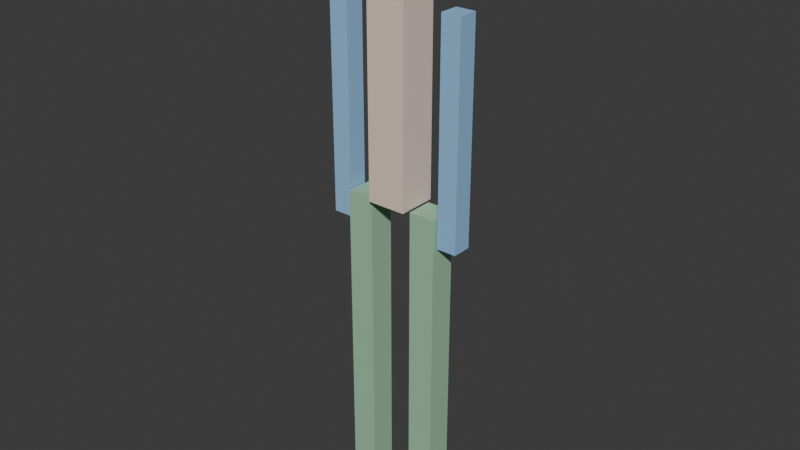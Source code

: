 # Source: clasped_hands_behind_back.blend  (saved by Blender 5.1.30; exported with 4.5.12 LTS)
import bpy
from mathutils import Matrix  # noqa: F401  (used for matrix-valued properties, if any)

bpy.ops.wm.read_factory_settings(use_empty=True)
scene = bpy.context.scene
scene.name = 'Scene'

# ---- collections
col_collection = bpy.data.collections.new('Collection'); scene.collection.children.link(col_collection)

# ---- materials (node trees are filled in below, after node groups)
mat_mat_hips = bpy.data.materials.new('mat_hips')
mat_mat_hips.diffuse_color = (0.85, 0.7, 0.6, 1.0)
mat_mat_spine = bpy.data.materials.new('mat_spine')
mat_mat_spine.diffuse_color = (0.85, 0.7, 0.6, 1.0)
mat_mat_chest = bpy.data.materials.new('mat_chest')
mat_mat_chest.diffuse_color = (0.85, 0.7, 0.6, 1.0)
mat_mat_head = bpy.data.materials.new('mat_head')
mat_mat_head.diffuse_color = (0.85, 0.7, 0.6, 1.0)
mat_mat_upperarm_l = bpy.data.materials.new('mat_upperarm.L')
mat_mat_upperarm_l.diffuse_color = (0.3, 0.55, 0.85, 1.0)
mat_mat_forearm_l = bpy.data.materials.new('mat_forearm.L')
mat_mat_forearm_l.diffuse_color = (0.3, 0.55, 0.85, 1.0)
mat_mat_upperarm_r = bpy.data.materials.new('mat_upperarm.R')
mat_mat_upperarm_r.diffuse_color = (0.3, 0.55, 0.85, 1.0)
mat_mat_forearm_r = bpy.data.materials.new('mat_forearm.R')
mat_mat_forearm_r.diffuse_color = (0.3, 0.55, 0.85, 1.0)
mat_mat_thigh_l = bpy.data.materials.new('mat_thigh.L')
mat_mat_thigh_l.diffuse_color = (0.35, 0.6, 0.4, 1.0)
mat_mat_shin_l = bpy.data.materials.new('mat_shin.L')
mat_mat_shin_l.diffuse_color = (0.35, 0.6, 0.4, 1.0)
mat_mat_thigh_r = bpy.data.materials.new('mat_thigh.R')
mat_mat_thigh_r.diffuse_color = (0.35, 0.6, 0.4, 1.0)
mat_mat_shin_r = bpy.data.materials.new('mat_shin.R')
mat_mat_shin_r.diffuse_color = (0.35, 0.6, 0.4, 1.0)

# ---- material node trees
mat_mat_hips.use_nodes = True; mat_mat_hips.node_tree.nodes.clear()
_N = mat_mat_hips.node_tree.nodes; _L = mat_mat_hips.node_tree.links
n0 = _N.new('ShaderNodeBsdfPrincipled'); n0.name = 'Principled BSDF'; n0.location = (-200, 100)
n0.inputs[0].default_value = (0.85, 0.7, 0.6, 1.0)
n1 = _N.new('ShaderNodeOutputMaterial'); n1.name = 'Material Output'; n1.location = (200, 100)
_L.new(n0.outputs[0], n1.inputs[0])
n1.is_active_output = True
mat_mat_spine.use_nodes = True; mat_mat_spine.node_tree.nodes.clear()
_N = mat_mat_spine.node_tree.nodes; _L = mat_mat_spine.node_tree.links
n0 = _N.new('ShaderNodeBsdfPrincipled'); n0.name = 'Principled BSDF'; n0.location = (-200, 100)
n0.inputs[0].default_value = (0.85, 0.7, 0.6, 1.0)
n1 = _N.new('ShaderNodeOutputMaterial'); n1.name = 'Material Output'; n1.location = (200, 100)
_L.new(n0.outputs[0], n1.inputs[0])
n1.is_active_output = True
mat_mat_chest.use_nodes = True; mat_mat_chest.node_tree.nodes.clear()
_N = mat_mat_chest.node_tree.nodes; _L = mat_mat_chest.node_tree.links
n0 = _N.new('ShaderNodeBsdfPrincipled'); n0.name = 'Principled BSDF'; n0.location = (-200, 100)
n0.inputs[0].default_value = (0.85, 0.7, 0.6, 1.0)
n1 = _N.new('ShaderNodeOutputMaterial'); n1.name = 'Material Output'; n1.location = (200, 100)
_L.new(n0.outputs[0], n1.inputs[0])
n1.is_active_output = True
mat_mat_head.use_nodes = True; mat_mat_head.node_tree.nodes.clear()
_N = mat_mat_head.node_tree.nodes; _L = mat_mat_head.node_tree.links
n0 = _N.new('ShaderNodeBsdfPrincipled'); n0.name = 'Principled BSDF'; n0.location = (-200, 100)
n0.inputs[0].default_value = (0.85, 0.7, 0.6, 1.0)
n1 = _N.new('ShaderNodeOutputMaterial'); n1.name = 'Material Output'; n1.location = (200, 100)
_L.new(n0.outputs[0], n1.inputs[0])
n1.is_active_output = True
mat_mat_upperarm_l.use_nodes = True; mat_mat_upperarm_l.node_tree.nodes.clear()
_N = mat_mat_upperarm_l.node_tree.nodes; _L = mat_mat_upperarm_l.node_tree.links
n0 = _N.new('ShaderNodeBsdfPrincipled'); n0.name = 'Principled BSDF'; n0.location = (-200, 100)
n0.inputs[0].default_value = (0.3, 0.55, 0.85, 1.0)
n1 = _N.new('ShaderNodeOutputMaterial'); n1.name = 'Material Output'; n1.location = (200, 100)
_L.new(n0.outputs[0], n1.inputs[0])
n1.is_active_output = True
mat_mat_forearm_l.use_nodes = True; mat_mat_forearm_l.node_tree.nodes.clear()
_N = mat_mat_forearm_l.node_tree.nodes; _L = mat_mat_forearm_l.node_tree.links
n0 = _N.new('ShaderNodeBsdfPrincipled'); n0.name = 'Principled BSDF'; n0.location = (-200, 100)
n0.inputs[0].default_value = (0.3, 0.55, 0.85, 1.0)
n1 = _N.new('ShaderNodeOutputMaterial'); n1.name = 'Material Output'; n1.location = (200, 100)
_L.new(n0.outputs[0], n1.inputs[0])
n1.is_active_output = True
mat_mat_upperarm_r.use_nodes = True; mat_mat_upperarm_r.node_tree.nodes.clear()
_N = mat_mat_upperarm_r.node_tree.nodes; _L = mat_mat_upperarm_r.node_tree.links
n0 = _N.new('ShaderNodeBsdfPrincipled'); n0.name = 'Principled BSDF'; n0.location = (-200, 100)
n0.inputs[0].default_value = (0.3, 0.55, 0.85, 1.0)
n1 = _N.new('ShaderNodeOutputMaterial'); n1.name = 'Material Output'; n1.location = (200, 100)
_L.new(n0.outputs[0], n1.inputs[0])
n1.is_active_output = True
mat_mat_forearm_r.use_nodes = True; mat_mat_forearm_r.node_tree.nodes.clear()
_N = mat_mat_forearm_r.node_tree.nodes; _L = mat_mat_forearm_r.node_tree.links
n0 = _N.new('ShaderNodeBsdfPrincipled'); n0.name = 'Principled BSDF'; n0.location = (-200, 100)
n0.inputs[0].default_value = (0.3, 0.55, 0.85, 1.0)
n1 = _N.new('ShaderNodeOutputMaterial'); n1.name = 'Material Output'; n1.location = (200, 100)
_L.new(n0.outputs[0], n1.inputs[0])
n1.is_active_output = True
mat_mat_thigh_l.use_nodes = True; mat_mat_thigh_l.node_tree.nodes.clear()
_N = mat_mat_thigh_l.node_tree.nodes; _L = mat_mat_thigh_l.node_tree.links
n0 = _N.new('ShaderNodeBsdfPrincipled'); n0.name = 'Principled BSDF'; n0.location = (-200, 100)
n0.inputs[0].default_value = (0.35, 0.6, 0.4, 1.0)
n1 = _N.new('ShaderNodeOutputMaterial'); n1.name = 'Material Output'; n1.location = (200, 100)
_L.new(n0.outputs[0], n1.inputs[0])
n1.is_active_output = True
mat_mat_shin_l.use_nodes = True; mat_mat_shin_l.node_tree.nodes.clear()
_N = mat_mat_shin_l.node_tree.nodes; _L = mat_mat_shin_l.node_tree.links
n0 = _N.new('ShaderNodeBsdfPrincipled'); n0.name = 'Principled BSDF'; n0.location = (-200, 100)
n0.inputs[0].default_value = (0.35, 0.6, 0.4, 1.0)
n1 = _N.new('ShaderNodeOutputMaterial'); n1.name = 'Material Output'; n1.location = (200, 100)
_L.new(n0.outputs[0], n1.inputs[0])
n1.is_active_output = True
mat_mat_thigh_r.use_nodes = True; mat_mat_thigh_r.node_tree.nodes.clear()
_N = mat_mat_thigh_r.node_tree.nodes; _L = mat_mat_thigh_r.node_tree.links
n0 = _N.new('ShaderNodeBsdfPrincipled'); n0.name = 'Principled BSDF'; n0.location = (-200, 100)
n0.inputs[0].default_value = (0.35, 0.6, 0.4, 1.0)
n1 = _N.new('ShaderNodeOutputMaterial'); n1.name = 'Material Output'; n1.location = (200, 100)
_L.new(n0.outputs[0], n1.inputs[0])
n1.is_active_output = True
mat_mat_shin_r.use_nodes = True; mat_mat_shin_r.node_tree.nodes.clear()
_N = mat_mat_shin_r.node_tree.nodes; _L = mat_mat_shin_r.node_tree.links
n0 = _N.new('ShaderNodeBsdfPrincipled'); n0.name = 'Principled BSDF'; n0.location = (-200, 100)
n0.inputs[0].default_value = (0.35, 0.6, 0.4, 1.0)
n1 = _N.new('ShaderNodeOutputMaterial'); n1.name = 'Material Output'; n1.location = (200, 100)
_L.new(n0.outputs[0], n1.inputs[0])
n1.is_active_output = True

# ---- world
world_world = bpy.data.worlds.new('World'); scene.world = world_world
world_world.use_nodes = True; world_world.node_tree.nodes.clear()
_N = world_world.node_tree.nodes; _L = world_world.node_tree.links
n0 = _N.new('ShaderNodeOutputWorld'); n0.name = 'World Output'; n0.location = (200, 100)
n1 = _N.new('ShaderNodeBackground'); n1.name = 'Background'; n1.location = (-200, 100)
n1.inputs[0].default_value = (0.05088, 0.05088, 0.05088, 1.0)
_L.new(n1.outputs[0], n0.inputs[0])
n0.is_active_output = True
world_world.color = (0.05088, 0.05088, 0.05088)
world_world.sun_shadow_jitter_overblur = 0.0

# ---- meshes
me_cube = bpy.data.meshes.new('Cube')
me_cube.from_pydata([(-0.055, -0.055, -0.06), (-0.055, -0.055, 0.06), (-0.055, 0.055, -0.06), (-0.055, 0.055, 0.06), (0.055, -0.055, -0.06), (0.055, -0.055, 0.06), (0.055, 0.055, -0.06), (0.055, 0.055, 0.06), (-0.055, -0.055, 0.06), (-0.055, -0.055, 0.32), (-0.055, 0.055, 0.06), (-0.055, 0.055, 0.32), (0.055, -0.055, 0.06), (0.055, -0.055, 0.32), (0.055, 0.055, 0.06), (0.055, 0.055, 0.32), (-0.055, -0.055, 0.32), (-0.055, -0.055, 0.49), (-0.055, 0.055, 0.32), (-0.055, 0.055, 0.49), (0.055, -0.055, 0.32), (0.055, -0.055, 0.49), (0.055, 0.055, 0.32), (0.055, 0.055, 0.49), (-0.055, -0.055, 0.51), (-0.055, -0.055, 0.72), (-0.055, 0.055, 0.51), (-0.055, 0.055, 0.72), (0.055, -0.055, 0.51), (0.055, -0.055, 0.72), (0.055, 0.055, 0.51), (0.055, 0.055, 0.72), (0.1425, -0.0275, 0.14), (0.1425, -0.0275, 0.46), (0.1425, 0.0275, 0.14), (0.1425, 0.0275, 0.46), (0.1975, -0.0275, 0.14), (0.1975, -0.0275, 0.46), (0.1975, 0.0275, 0.14), (0.1975, 0.0275, 0.46), (0.1425, -0.0275, -0.14), (0.1425, -0.0275, 0.14), (0.1425, 0.0275, -0.14), (0.1425, 0.0275, 0.14), (0.1975, -0.0275, -0.14), (0.1975, -0.0275, 0.14), (0.1975, 0.0275, -0.14), (0.1975, 0.0275, 0.14), (-0.1975, -0.0275, 0.14), (-0.1975, -0.0275, 0.46), (-0.1975, 0.0275, 0.14), (-0.1975, 0.0275, 0.46), (-0.1425, -0.0275, 0.14), (-0.1425, -0.0275, 0.46), (-0.1425, 0.0275, 0.14), (-0.1425, 0.0275, 0.46), (-0.1975, -0.0275, -0.14), (-0.1975, -0.0275, 0.14), (-0.1975, 0.0275, -0.14), (-0.1975, 0.0275, 0.14), (-0.1425, -0.0275, -0.14), (-0.1425, -0.0275, 0.14), (-0.1425, 0.0275, -0.14), (-0.1425, 0.0275, 0.14), (0.0625, -0.0375, -0.51), (0.0625, -0.0375, -0.06), (0.0625, 0.0375, -0.51), (0.0625, 0.0375, -0.06), (0.1375, -0.0375, -0.51), (0.1375, -0.0375, -0.06), (0.1375, 0.0375, -0.51), (0.1375, 0.0375, -0.06), (0.0625, -0.0375, -0.98), (0.0625, -0.0375, -0.51), (0.0625, 0.0375, -0.98), (0.0625, 0.0375, -0.51), (0.1375, -0.0375, -0.98), (0.1375, -0.0375, -0.51), (0.1375, 0.0375, -0.98), (0.1375, 0.0375, -0.51), (-0.1375, -0.0375, -0.51), (-0.1375, -0.0375, -0.06), (-0.1375, 0.0375, -0.51), (-0.1375, 0.0375, -0.06), (-0.0625, -0.0375, -0.51), (-0.0625, -0.0375, -0.06), (-0.0625, 0.0375, -0.51), (-0.0625, 0.0375, -0.06), (-0.1375, -0.0375, -0.98), (-0.1375, -0.0375, -0.51), (-0.1375, 0.0375, -0.98), (-0.1375, 0.0375, -0.51), (-0.0625, -0.0375, -0.98), (-0.0625, -0.0375, -0.51), (-0.0625, 0.0375, -0.98), (-0.0625, 0.0375, -0.51)], [], [(0, 1, 3, 2), (2, 3, 7, 6), (6, 7, 5, 4), (4, 5, 1, 0), (2, 6, 4, 0), (7, 3, 1, 5), (8, 9, 11, 10), (10, 11, 15, 14), (14, 15, 13, 12), (12, 13, 9, 8), (10, 14, 12, 8), (15, 11, 9, 13), (16, 17, 19, 18), (18, 19, 23, 22), (22, 23, 21, 20), (20, 21, 17, 16), (18, 22, 20, 16), (23, 19, 17, 21), (24, 25, 27, 26), (26, 27, 31, 30), (30, 31, 29, 28), (28, 29, 25, 24), (26, 30, 28, 24), (31, 27, 25, 29), (32, 33, 35, 34), (34, 35, 39, 38), (38, 39, 37, 36), (36, 37, 33, 32), (34, 38, 36, 32), (39, 35, 33, 37), (40, 41, 43, 42), (42, 43, 47, 46), (46, 47, 45, 44), (44, 45, 41, 40), (42, 46, 44, 40), (47, 43, 41, 45), (48, 49, 51, 50), (50, 51, 55, 54), (54, 55, 53, 52), (52, 53, 49, 48), (50, 54, 52, 48), (55, 51, 49, 53), (56, 57, 59, 58), (58, 59, 63, 62), (62, 63, 61, 60), (60, 61, 57, 56), (58, 62, 60, 56), (63, 59, 57, 61), (64, 65, 67, 66), (66, 67, 71, 70), (70, 71, 69, 68), (68, 69, 65, 64), (66, 70, 68, 64), (71, 67, 65, 69), (72, 73, 75, 74), (74, 75, 79, 78), (78, 79, 77, 76), (76, 77, 73, 72), (74, 78, 76, 72), (79, 75, 73, 77), (80, 81, 83, 82), (82, 83, 87, 86), (86, 87, 85, 84), (84, 85, 81, 80), (82, 86, 84, 80), (87, 83, 81, 85), (88, 89, 91, 90), (90, 91, 95, 94), (94, 95, 93, 92), (92, 93, 89, 88), (90, 94, 92, 88), (95, 91, 89, 93)])
me_cube.polygons.foreach_set('material_index', [0, 0, 0, 0, 0, 0, 1, 1, 1, 1, 1, 1, 2, 2, 2, 2, 2, 2, 3, 3, 3, 3, 3, 3, 4, 4, 4, 4, 4, 4, 5, 5, 5, 5, 5, 5, 6, 6, 6, 6, 6, 6, 7, 7, 7, 7, 7, 7, 8, 8, 8, 8, 8, 8, 9, 9, 9, 9, 9, 9, 10, 10, 10, 10, 10, 10, 11, 11, 11, 11, 11, 11])
_uv = me_cube.uv_layers.new(name='UVMap')
_uv.uv.foreach_set('vector', [0.375, 0.0, 0.625, 0.0, 0.625, 0.25, 0.375, 0.25, 0.375, 0.25, 0.625, 0.25, 0.625, 0.5, 0.375, 0.5, 0.375, 0.5, 0.625, 0.5, 0.625, 0.75, 0.375, 0.75, 0.375, 0.75, 0.625, 0.75, 0.625, 1.0, 0.375, 1.0, 0.125, 0.5, 0.375, 0.5, 0.375, 0.75, 0.125, 0.75, 0.625, 0.5, 0.875, 0.5, 0.875, 0.75, 0.625, 0.75, 0.375, 0.0, 0.625, 0.0, 0.625, 0.25, 0.375, 0.25, 0.375, 0.25, 0.625, 0.25, 0.625, 0.5, 0.375, 0.5, 0.375, 0.5, 0.625, 0.5, 0.625, 0.75, 0.375, 0.75, 0.375, 0.75, 0.625, 0.75, 0.625, 1.0, 0.375, 1.0, 0.125, 0.5, 0.375, 0.5, 0.375, 0.75, 0.125, 0.75, 0.625, 0.5, 0.875, 0.5, 0.875, 0.75, 0.625, 0.75, 0.375, 0.0, 0.625, 0.0, 0.625, 0.25, 0.375, 0.25, 0.375, 0.25, 0.625, 0.25, 0.625, 0.5, 0.375, 0.5, 0.375, 0.5, 0.625, 0.5, 0.625, 0.75, 0.375, 0.75, 0.375, 0.75, 0.625, 0.75, 0.625, 1.0, 0.375, 1.0, 0.125, 0.5, 0.375, 0.5, 0.375, 0.75, 0.125, 0.75, 0.625, 0.5, 0.875, 0.5, 0.875, 0.75, 0.625, 0.75, 0.375, 0.0, 0.625, 0.0, 0.625, 0.25, 0.375, 0.25, 0.375, 0.25, 0.625, 0.25, 0.625, 0.5, 0.375, 0.5, 0.375, 0.5, 0.625, 0.5, 0.625, 0.75, 0.375, 0.75, 0.375, 0.75, 0.625, 0.75, 0.625, 1.0, 0.375, 1.0, 0.125, 0.5, 0.375, 0.5, 0.375, 0.75, 0.125, 0.75, 0.625, 0.5, 0.875, 0.5, 0.875, 0.75, 0.625, 0.75, 0.375, 0.0, 0.625, 0.0, 0.625, 0.25, 0.375, 0.25, 0.375, 0.25, 0.625, 0.25, 0.625, 0.5, 0.375, 0.5, 0.375, 0.5, 0.625, 0.5, 0.625, 0.75, 0.375, 0.75, 0.375, 0.75, 0.625, 0.75, 0.625, 1.0, 0.375, 1.0, 0.125, 0.5, 0.375, 0.5, 0.375, 0.75, 0.125, 0.75, 0.625, 0.5, 0.875, 0.5, 0.875, 0.75, 0.625, 0.75, 0.375, 0.0, 0.625, 0.0, 0.625, 0.25, 0.375, 0.25, 0.375, 0.25, 0.625, 0.25, 0.625, 0.5, 0.375, 0.5, 0.375, 0.5, 0.625, 0.5, 0.625, 0.75, 0.375, 0.75, 0.375, 0.75, 0.625, 0.75, 0.625, 1.0, 0.375, 1.0, 0.125, 0.5, 0.375, 0.5, 0.375, 0.75, 0.125, 0.75, 0.625, 0.5, 0.875, 0.5, 0.875, 0.75, 0.625, 0.75, 0.375, 0.0, 0.625, 0.0, 0.625, 0.25, 0.375, 0.25, 0.375, 0.25, 0.625, 0.25, 0.625, 0.5, 0.375, 0.5, 0.375, 0.5, 0.625, 0.5, 0.625, 0.75, 0.375, 0.75, 0.375, 0.75, 0.625, 0.75, 0.625, 1.0, 0.375, 1.0, 0.125, 0.5, 0.375, 0.5, 0.375, 0.75, 0.125, 0.75, 0.625, 0.5, 0.875, 0.5, 0.875, 0.75, 0.625, 0.75, 0.375, 0.0, 0.625, 0.0, 0.625, 0.25, 0.375, 0.25, 0.375, 0.25, 0.625, 0.25, 0.625, 0.5, 0.375, 0.5, 0.375, 0.5, 0.625, 0.5, 0.625, 0.75, 0.375, 0.75, 0.375, 0.75, 0.625, 0.75, 0.625, 1.0, 0.375, 1.0, 0.125, 0.5, 0.375, 0.5, 0.375, 0.75, 0.125, 0.75, 0.625, 0.5, 0.875, 0.5, 0.875, 0.75, 0.625, 0.75, 0.375, 0.0, 0.625, 0.0, 0.625, 0.25, 0.375, 0.25, 0.375, 0.25, 0.625, 0.25, 0.625, 0.5, 0.375, 0.5, 0.375, 0.5, 0.625, 0.5, 0.625, 0.75, 0.375, 0.75, 0.375, 0.75, 0.625, 0.75, 0.625, 1.0, 0.375, 1.0, 0.125, 0.5, 0.375, 0.5, 0.375, 0.75, 0.125, 0.75, 0.625, 0.5, 0.875, 0.5, 0.875, 0.75, 0.625, 0.75, 0.375, 0.0, 0.625, 0.0, 0.625, 0.25, 0.375, 0.25, 0.375, 0.25, 0.625, 0.25, 0.625, 0.5, 0.375, 0.5, 0.375, 0.5, 0.625, 0.5, 0.625, 0.75, 0.375, 0.75, 0.375, 0.75, 0.625, 0.75, 0.625, 1.0, 0.375, 1.0, 0.125, 0.5, 0.375, 0.5, 0.375, 0.75, 0.125, 0.75, 0.625, 0.5, 0.875, 0.5, 0.875, 0.75, 0.625, 0.75, 0.375, 0.0, 0.625, 0.0, 0.625, 0.25, 0.375, 0.25, 0.375, 0.25, 0.625, 0.25, 0.625, 0.5, 0.375, 0.5, 0.375, 0.5, 0.625, 0.5, 0.625, 0.75, 0.375, 0.75, 0.375, 0.75, 0.625, 0.75, 0.625, 1.0, 0.375, 1.0, 0.125, 0.5, 0.375, 0.5, 0.375, 0.75, 0.125, 0.75, 0.625, 0.5, 0.875, 0.5, 0.875, 0.75, 0.625, 0.75, 0.375, 0.0, 0.625, 0.0, 0.625, 0.25, 0.375, 0.25, 0.375, 0.25, 0.625, 0.25, 0.625, 0.5, 0.375, 0.5, 0.375, 0.5, 0.625, 0.5, 0.625, 0.75, 0.375, 0.75, 0.375, 0.75, 0.625, 0.75, 0.625, 1.0, 0.375, 1.0, 0.125, 0.5, 0.375, 0.5, 0.375, 0.75, 0.125, 0.75, 0.625, 0.5, 0.875, 0.5, 0.875, 0.75, 0.625, 0.75])
me_cube.materials.append(mat_mat_hips)
me_cube.materials.append(mat_mat_spine)
me_cube.materials.append(mat_mat_chest)
me_cube.materials.append(mat_mat_head)
me_cube.materials.append(mat_mat_upperarm_l)
me_cube.materials.append(mat_mat_forearm_l)
me_cube.materials.append(mat_mat_upperarm_r)
me_cube.materials.append(mat_mat_forearm_r)
me_cube.materials.append(mat_mat_thigh_l)
me_cube.materials.append(mat_mat_shin_l)
me_cube.materials.append(mat_mat_thigh_r)
me_cube.materials.append(mat_mat_shin_r)
me_cube.update()
arm_rig = bpy.data.armatures.new('Rig')  # bones are not reproduced

# ---- objects
ob_rig = bpy.data.objects.new('Rig', arm_rig)
ob_figure = bpy.data.objects.new('Figure', me_cube)

# ---- transforms, parenting, visibility, modifiers, constraints
ob_rig.location = (0.0, 0.0, 0.0)
ob_figure.parent = ob_rig
ob_figure.location = (0.0, 0.0, 1.06)
_vg = ob_figure.vertex_groups.new(name='hips')
_vg.add([0, 1, 2, 3, 4, 5, 6, 7], 1.0, 'REPLACE')
_vg = ob_figure.vertex_groups.new(name='spine')
_vg.add([8, 9, 10, 11, 12, 13, 14, 15], 1.0, 'REPLACE')
_vg = ob_figure.vertex_groups.new(name='chest')
_vg.add([16, 17, 18, 19, 20, 21, 22, 23], 1.0, 'REPLACE')
_vg = ob_figure.vertex_groups.new(name='head')
_vg.add([24, 25, 26, 27, 28, 29, 30, 31], 1.0, 'REPLACE')
_vg = ob_figure.vertex_groups.new(name='upperarm.L')
_vg.add([32, 33, 34, 35, 36, 37, 38, 39], 1.0, 'REPLACE')
_vg = ob_figure.vertex_groups.new(name='forearm.L')
_vg.add([40, 41, 42, 43, 44, 45, 46, 47], 1.0, 'REPLACE')
_vg = ob_figure.vertex_groups.new(name='upperarm.R')
_vg.add([48, 49, 50, 51, 52, 53, 54, 55], 1.0, 'REPLACE')
_vg = ob_figure.vertex_groups.new(name='forearm.R')
_vg.add([56, 57, 58, 59, 60, 61, 62, 63], 1.0, 'REPLACE')
_vg = ob_figure.vertex_groups.new(name='thigh.L')
_vg.add([64, 65, 66, 67, 68, 69, 70, 71], 1.0, 'REPLACE')
_vg = ob_figure.vertex_groups.new(name='shin.L')
_vg.add([72, 73, 74, 75, 76, 77, 78, 79], 1.0, 'REPLACE')
_vg = ob_figure.vertex_groups.new(name='thigh.R')
_vg.add([80, 81, 82, 83, 84, 85, 86, 87], 1.0, 'REPLACE')
_vg = ob_figure.vertex_groups.new(name='shin.R')
_vg.add([88, 89, 90, 91, 92, 93, 94, 95], 1.0, 'REPLACE')
_m = ob_figure.modifiers.new('Armature', 'ARMATURE')
_m.object = ob_rig

# ---- collection membership
col_collection.objects.link(ob_rig)
col_collection.objects.link(ob_figure)

# ---- scene / render settings (as saved in the file)
scene.frame_start = 0; scene.frame_end = 120; scene.frame_set(0)
scene.render.engine = 'BLENDER_EEVEE_NEXT'
scene.render.fps = 30
scene.render.bake_bias = 0.0
scene.render.bake_samples = 0
scene.cycles.sampling_pattern = 'TABULATED_SOBOL'
scene.eevee.use_volume_custom_range = False
bpy.context.view_layer.update()

# ---- added for rendering (the .blend has no active camera and no usable light): camera, sun
cam_auto = bpy.data.cameras.new('AutoCamera')
cam_auto.lens = 50.0
cam_auto.sensor_width = 36.0
cam_auto.clip_end = 1000.0
ob_auto_camera = bpy.data.objects.new('AutoCamera', cam_auto)
scene.collection.objects.link(ob_auto_camera)
ob_auto_camera.location = (1.61799, -1.94158, 2.22439)
ob_auto_camera.rotation_euler = (1.09748, -7.21219e-08, 0.694738)
scene.camera = ob_auto_camera
light_auto_sun = bpy.data.lights.new('AutoSun', 'SUN')
light_auto_sun.energy = 3.0
light_auto_sun.angle = 0.0523599
ob_auto_sun = bpy.data.objects.new('AutoSun', light_auto_sun)
scene.collection.objects.link(ob_auto_sun)
ob_auto_sun.rotation_euler = (0.872665, 0.174533, 0.523599)
bpy.context.view_layer.update()
